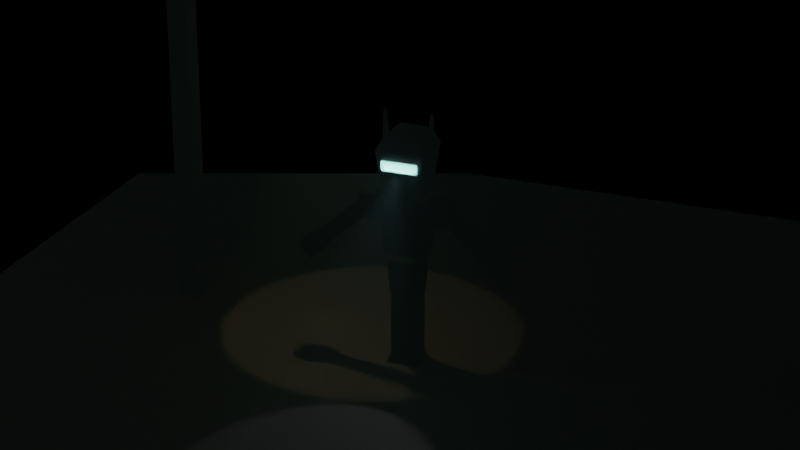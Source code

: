 # Source: lighting.blend  (saved by Blender 3.3.6; exported with 4.5.12 LTS)
import bpy
from mathutils import Matrix  # noqa: F401  (used for matrix-valued properties, if any)

bpy.ops.wm.read_factory_settings(use_empty=True)
scene = bpy.context.scene
scene.name = 'Scene'

# ---- collections
col_collection = bpy.data.collections.new('Collection'); scene.collection.children.link(col_collection)
col_background = bpy.data.collections.new('Background'); scene.collection.children.link(col_background)

# ---- materials (node trees are filled in below, after node groups)
mat_material = bpy.data.materials.new('Material')
mat_material.alpha_threshold = 0.0
mat_material.use_transparent_shadow = False
mat_material.roughness = 0.5
mat_material.line_color = (0.0, 0.0, 0.0, 1.0)
mat_material_005 = bpy.data.materials.new('Material.005')
mat_material_005.use_transparent_shadow = False
mat_material_006 = bpy.data.materials.new('Material.006')
mat_material_006.use_transparent_shadow = False
mat_material_004 = bpy.data.materials.new('Material.004')
mat_material_004.use_transparent_shadow = False
mat_material_007 = bpy.data.materials.new('Material.007')
mat_material_007.use_transparent_shadow = False
mat_material_008 = bpy.data.materials.new('Material.008')
mat_material_008.use_transparent_shadow = False
mat_material_010 = bpy.data.materials.new('Material.010')
mat_material_010.use_transparent_shadow = False
mat_material_009 = bpy.data.materials.new('Material.009')
mat_material_009.use_transparent_shadow = False

# ---- material node trees
mat_material.use_nodes = True; mat_material.node_tree.nodes.clear()
_N = mat_material.node_tree.nodes; _L = mat_material.node_tree.links
n0 = _N.new('ShaderNodeOutputMaterial'); n0.name = 'Material Output'; n0.location = (300, 300)
n1 = _N.new('ShaderNodeBsdfPrincipled'); n1.name = 'Principled BSDF'; n1.location = (10, 300)
n1.distribution = 'GGX'
n1.subsurface_method = 'RANDOM_WALK_SKIN'
n1.inputs[0].default_value = (0.03174, 0.03174, 0.03174, 1.0)
n1.inputs[1].default_value = 0.7
n1.inputs[3].default_value = 1.45
n1.inputs[27].default_value = (0.0, 0.0, 0.0, 1.0)
n1.inputs[28].default_value = 1.0
_L.new(n1.outputs[0], n0.inputs[0])
n0.is_active_output = True
mat_material_005.use_nodes = True; mat_material_005.node_tree.nodes.clear()
_N = mat_material_005.node_tree.nodes; _L = mat_material_005.node_tree.links
n0 = _N.new('ShaderNodeBsdfPrincipled'); n0.name = 'Principled BSDF'; n0.location = (10, 300)
n0.distribution = 'GGX'
n0.subsurface_method = 'RANDOM_WALK_SKIN'
n0.inputs[0].default_value = (0.6117, 0.8, 0.0, 1.0)
n0.inputs[3].default_value = 1.45
n0.inputs[27].default_value = (0.0, 0.0, 0.0, 1.0)
n0.inputs[28].default_value = 1.0
n1 = _N.new('ShaderNodeOutputMaterial'); n1.name = 'Material Output'; n1.location = (300, 300)
_L.new(n0.outputs[0], n1.inputs[0])
n1.is_active_output = True
mat_material_006.use_nodes = True; mat_material_006.node_tree.nodes.clear()
_N = mat_material_006.node_tree.nodes; _L = mat_material_006.node_tree.links
n0 = _N.new('ShaderNodeBsdfPrincipled'); n0.name = 'Principled BSDF'; n0.location = (10, 300)
n0.distribution = 'GGX'
n0.subsurface_method = 'RANDOM_WALK_SKIN'
n0.inputs[0].default_value = (0.1948, 0.8, 0.0, 1.0)
n0.inputs[3].default_value = 1.45
n0.inputs[27].default_value = (0.0, 0.0, 0.0, 1.0)
n0.inputs[28].default_value = 1.0
n1 = _N.new('ShaderNodeOutputMaterial'); n1.name = 'Material Output'; n1.location = (300, 300)
_L.new(n0.outputs[0], n1.inputs[0])
n1.is_active_output = True
mat_material_004.use_nodes = True; mat_material_004.node_tree.nodes.clear()
_N = mat_material_004.node_tree.nodes; _L = mat_material_004.node_tree.links
n0 = _N.new('ShaderNodeBsdfPrincipled'); n0.name = 'Principled BSDF'; n0.location = (10, 300)
n0.distribution = 'GGX'
n0.subsurface_method = 'RANDOM_WALK_SKIN'
n0.inputs[3].default_value = 1.45
n0.inputs[27].default_value = (0.4184, 1.0, 0.9011, 1.0)
n0.inputs[28].default_value = 20.0
n1 = _N.new('ShaderNodeOutputMaterial'); n1.name = 'Material Output'; n1.location = (300, 300)
_L.new(n0.outputs[0], n1.inputs[0])
n1.is_active_output = True
mat_material_007.use_nodes = True; mat_material_007.node_tree.nodes.clear()
_N = mat_material_007.node_tree.nodes; _L = mat_material_007.node_tree.links
n0 = _N.new('ShaderNodeBsdfPrincipled'); n0.name = 'Principled BSDF'; n0.location = (10, 300)
n0.distribution = 'GGX'
n0.subsurface_method = 'RANDOM_WALK_SKIN'
n0.inputs[0].default_value = (0.3006, 0.3006, 0.3006, 1.0)
n0.inputs[3].default_value = 1.45
n0.inputs[27].default_value = (0.0, 0.0, 0.0, 1.0)
n0.inputs[28].default_value = 1.0
n1 = _N.new('ShaderNodeOutputMaterial'); n1.name = 'Material Output'; n1.location = (300, 300)
_L.new(n0.outputs[0], n1.inputs[0])
n1.is_active_output = True
mat_material_008.use_nodes = True; mat_material_008.node_tree.nodes.clear()
_N = mat_material_008.node_tree.nodes; _L = mat_material_008.node_tree.links
n0 = _N.new('ShaderNodeBsdfPrincipled'); n0.name = 'Principled BSDF'; n0.location = (10, 300)
n0.distribution = 'GGX'
n0.subsurface_method = 'RANDOM_WALK_SKIN'
n0.inputs[3].default_value = 1.45
n0.inputs[27].default_value = (1.0, 0.9281, 0.0, 1.0)
n0.inputs[28].default_value = 20.0
n1 = _N.new('ShaderNodeOutputMaterial'); n1.name = 'Material Output'; n1.location = (300, 300)
_L.new(n0.outputs[0], n1.inputs[0])
n1.is_active_output = True
mat_material_010.use_nodes = True; mat_material_010.node_tree.nodes.clear()
_N = mat_material_010.node_tree.nodes; _L = mat_material_010.node_tree.links
n0 = _N.new('ShaderNodeBsdfPrincipled'); n0.name = 'Principled BSDF'; n0.location = (10, 300)
n0.distribution = 'GGX'
n0.subsurface_method = 'RANDOM_WALK_SKIN'
n0.inputs[0].default_value = (0.8, 0.5897, 0.5082, 1.0)
n0.inputs[3].default_value = 1.45
n0.inputs[27].default_value = (0.0, 0.0, 0.0, 1.0)
n0.inputs[28].default_value = 1.0
n1 = _N.new('ShaderNodeOutputMaterial'); n1.name = 'Material Output'; n1.location = (300, 300)
_L.new(n0.outputs[0], n1.inputs[0])
n1.is_active_output = True
mat_material_009.use_nodes = True; mat_material_009.node_tree.nodes.clear()
_N = mat_material_009.node_tree.nodes; _L = mat_material_009.node_tree.links
n0 = _N.new('ShaderNodeOutputMaterial'); n0.name = 'Material Output'; n0.location = (300, 300)
n1 = _N.new('ShaderNodeVolumePrincipled'); n1.name = 'Principled Volume'; n1.location = (-11, 304)
n1.inputs[0].default_value = (0.3184, 0.4813, 0.5, 1.0)
n1.inputs[2].default_value = 0.05
_L.new(n1.outputs[0], n0.inputs[1])
n0.is_active_output = True

# ---- world
world_world = bpy.data.worlds.new('World'); scene.world = world_world
world_world.use_nodes = True; world_world.node_tree.nodes.clear()
_N = world_world.node_tree.nodes; _L = world_world.node_tree.links
n0 = _N.new('ShaderNodeOutputWorld'); n0.name = 'World Output'; n0.location = (300, 300)
n1 = _N.new('ShaderNodeBackground'); n1.name = 'Background'; n1.location = (10, 300)
n1.inputs[0].default_value = (0.0, 0.0, 0.0, 1.0)
_L.new(n1.outputs[0], n0.inputs[0])
n0.is_active_output = True
world_world.color = (0.05088, 0.05088, 0.05088)
world_world.use_sun_shadow = False
world_world.sun_shadow_jitter_overblur = 0.0

# ---- cameras
cam_camera = bpy.data.cameras.new('Camera')
cam_camera.clip_end = 100.0
cam_camera.lens = 89.03
cam_camera.ortho_scale = 7.314

# ---- lights
light_spot = bpy.data.lights.new('Spot', 'SPOT')
light_spot.color = (0.9989, 1.0, 0.5368)
light_spot.transmission_factor = 0.0
light_spot.energy = 5000.0
light_spot.shadow_soft_size = 0.25
light_spot.shadow_maximum_resolution = 0.006
light_spot.use_absolute_resolution = True
light_spot.spot_size = 0.8412
light_sun = bpy.data.lights.new('Sun', 'SUN')
light_sun.color = (0.888, 1.0, 0.8005)
light_sun.transmission_factor = 0.0
light_sun.energy = 0.31
light_sun.shadow_soft_size = 0.125
light_spot_001 = bpy.data.lights.new('Spot.001', 'SPOT')
light_spot_001.color = (0.6932, 0.8365, 1.0)
light_spot_001.transmission_factor = 0.0
light_spot_001.energy = 2000.0
light_spot_001.shadow_soft_size = 0.25
light_spot_001.shadow_maximum_resolution = 0.006
light_spot_001.use_absolute_resolution = True

# ---- meshes
me_cube_001 = bpy.data.meshes.new('Cube.001')
me_cube_001.from_pydata([(1.0, 1.0, 1.0), (0.8687, 0.8687, -1.0), (1.0, -1.0, 1.0), (0.8687, -0.8687, -1.0), (-1.0, 1.0, 1.0), (-0.8687, 0.8687, -1.0), (-1.0, -1.0, 1.0), (-0.8687, -0.8687, -1.0), (-0.7169, 0.8867, -1.31), (-0.642, 0.7941, -2.627), (-0.7169, -0.8867, -1.31), (-0.642, -0.7941, -2.627), (0.7169, 0.8867, -1.31), (0.642, 0.7941, -2.627), (0.7169, -0.8867, -1.31), (0.642, -0.7941, -2.627), (1.0, 1.951, 3.586), (0.7594, 1.481, 1.586), (1.0, -1.951, 3.586), (0.7594, -1.481, 1.586), (-1.0, 1.951, 3.586), (-0.7594, 1.481, 1.586), (-1.0, -1.951, 3.586), (-0.7594, -1.481, 1.586), (1.0, -1.951, 3.586), (-1.0, -1.951, 3.586), (1.0, 1.951, 3.586), (-1.0, 1.951, 3.586), (0.8274, -1.614, 3.964), (-0.8274, -1.614, 3.964), (0.8274, 1.614, 3.964), (-0.8274, 1.614, 3.964), (0.7075, -1.38, 4.152), (-0.7075, -1.38, 4.152), (0.7075, 1.38, 4.152), (-0.7075, 1.38, 4.152), (0.5103, -0.9953, 4.312), (-0.5103, -0.9953, 4.312), (0.5103, 0.9953, 4.312), (-0.5103, 0.9953, 4.312), (0.3725, 0.7469, 1.76), (0.3725, 0.7469, 0.7909), (0.3725, -0.7469, 1.76), (0.3725, -0.7469, 0.7909), (-0.3725, 0.7469, 1.76), (-0.3725, 0.7469, 0.7909), (-0.3725, -0.7469, 1.76), (-0.3725, -0.7469, 0.7909), (-0.4376, -0.8536, -1.452), (-0.4376, -0.8536, -0.5764), (-0.4376, 0.8536, -1.452), (-0.4376, 0.8536, -0.5764), (0.4376, -0.8536, -1.452), (0.4376, -0.8536, -0.5764), (0.4376, 0.8536, -1.452), (0.4376, 0.8536, -0.5764), (0.8319, -0.5535, 0.3342), (0.8782, -0.7653, 1.452), (0.8319, 0.603, 0.3342), (0.8782, 0.8147, 1.452), (1.65, -0.5535, 0.3342), (1.996, -0.7653, 1.452), (1.65, 0.603, 0.3342), (1.996, 0.8147, 1.452), (-0.8319, -0.5535, 0.3342), (-0.8782, -0.7653, 1.452), (-0.8319, 0.603, 0.3342), (-0.8782, 0.8147, 1.452), (-1.65, -0.5535, 0.3342), (-1.996, -0.7653, 1.452), (-1.65, 0.603, 0.3342), (-1.996, 0.8147, 1.452), (3.667, -0.3723, -1.269), (1.427, -0.3723, 0.6935), (3.667, 0.4217, -1.269), (1.427, 0.4217, 0.6935), (4.113, -0.3723, -0.7594), (1.873, -0.3723, 1.203), (4.113, 0.4217, -0.7594), (1.873, 0.4217, 1.203), (-3.667, -0.3723, -1.269), (-1.427, -0.3723, 0.6935), (-3.667, 0.4217, -1.269), (-1.427, 0.4217, 0.6935), (-4.113, -0.3723, -0.7594), (-1.873, -0.3723, 1.203), (-4.113, 0.4217, -0.7594), (-1.873, 0.4217, 1.203), (-4.703, -0.8052, -1.168), (-4.063, -0.8052, -0.6071), (-4.703, 0.8546, -1.168), (-4.063, 0.8546, -0.6071), (-4.142, -0.8052, -1.808), (-3.502, -0.8052, -1.247), (-4.142, 0.8546, -1.808), (-3.502, 0.8546, -1.247), (4.703, -0.8052, -1.168), (4.063, -0.8052, -0.6071), (4.703, 0.8546, -1.168), (4.063, 0.8546, -0.6071), (4.142, -0.8052, -1.808), (3.502, -0.8052, -1.247), (4.142, 0.8546, -1.808), (3.502, 0.8546, -1.247), (0.1035, -0.6543, -5.532), (0.1035, -0.6543, -2.335), (0.1035, 0.7038, -5.532), (0.1035, 0.7038, -2.335), (0.587, -0.6543, -5.532), (0.587, -0.6543, -2.335), (0.587, 0.7038, -5.532), (0.587, 0.7038, -2.335), (-0.1035, -0.6543, -5.532), (-0.1035, -0.6543, -2.335), (-0.1035, 0.7038, -5.532), (-0.1035, 0.7038, -2.335), (-0.587, -0.6543, -5.532), (-0.587, -0.6543, -2.335), (-0.587, 0.7038, -5.532), (-0.587, 0.7038, -2.335), (0.08447, -1.406, -5.739), (0.08447, -1.406, -5.571), (0.08447, 0.7927, -5.739), (0.08447, 0.7927, -5.418), (0.6268, -1.406, -5.739), (0.6268, -1.406, -5.571), (0.6268, 0.7927, -5.739), (0.6268, 0.7927, -5.418), (-0.08447, -1.406, -5.739), (-0.08447, -1.406, -5.571), (-0.08447, 0.7927, -5.739), (-0.08447, 0.7927, -5.418), (-0.6268, -1.406, -5.739), (-0.6268, -1.406, -5.571), (-0.6268, 0.7927, -5.739), (-0.6268, 0.7927, -5.418), (0.735, -1.472, 3.23), (0.735, -1.386, 2.855), (0.5728, -2.142, 3.148), (0.5728, -2.075, 2.855), (-0.735, -1.472, 3.23), (-0.735, -1.386, 2.855), (-0.5728, -2.142, 3.148), (-0.5728, -2.075, 2.855), (-0.735, -2.066, 2.814), (-0.735, -2.152, 3.189), (0.735, -2.152, 3.189), (0.735, -2.066, 2.814), (-0.5728, -1.869, 2.868), (-0.5728, -1.935, 3.16), (0.5728, -1.935, 3.16), (0.5728, -1.869, 2.868), (0.7282, -0.4656, 3.02), (0.9152, -0.1255, 4.686), (0.7282, 0.2814, 3.02), (0.9152, 0.1934, 4.686), (0.9942, -0.4656, 3.02), (1.029, -0.1255, 4.686), (0.9942, 0.2814, 3.02), (1.029, 0.1934, 4.686), (1.029, -0.1255, 4.872), (1.029, 0.1934, 4.872), (0.9152, -0.1255, 4.872), (0.9152, 0.1934, 4.872), (1.009, -0.0692, 5.021), (1.009, 0.1371, 5.021), (0.9352, -0.0692, 5.021), (0.9352, 0.1371, 5.021), (-0.7282, -0.4656, 3.02), (-0.9152, -0.1255, 4.686), (-0.7282, 0.2814, 3.02), (-0.9152, 0.1934, 4.686), (-0.9942, -0.4656, 3.02), (-1.029, -0.1255, 4.686), (-0.9942, 0.2814, 3.02), (-1.029, 0.1934, 4.686), (-1.029, -0.1255, 4.872), (-1.029, 0.1934, 4.872), (-0.9152, -0.1255, 4.872), (-0.9152, 0.1934, 4.872), (-1.009, -0.0692, 5.021), (-1.009, 0.1371, 5.021), (-0.9352, -0.0692, 5.021), (-0.9352, 0.1371, 5.021)], [], [(0, 4, 6, 2), (3, 2, 6, 7), (7, 6, 4, 5), (5, 1, 3, 7), (1, 0, 2, 3), (5, 4, 0, 1), (8, 12, 14, 10), (11, 10, 14, 15), (15, 14, 12, 13), (13, 9, 11, 15), (9, 8, 10, 11), (13, 12, 8, 9), (20, 22, 25, 27), (19, 18, 22, 23), (23, 22, 20, 21), (21, 17, 19, 23), (17, 16, 18, 19), (21, 20, 16, 17), (26, 27, 31, 30), (18, 16, 26, 24), (16, 20, 27, 26), (22, 18, 24, 25), (31, 29, 33, 35), (24, 26, 30, 28), (27, 25, 29, 31), (25, 24, 28, 29), (35, 33, 37, 39), (29, 28, 32, 33), (30, 31, 35, 34), (28, 30, 34, 32), (38, 39, 37, 36), (33, 32, 36, 37), (34, 35, 39, 38), (32, 34, 38, 36), (40, 44, 46, 42), (43, 42, 46, 47), (47, 46, 44, 45), (45, 41, 43, 47), (41, 40, 42, 43), (45, 44, 40, 41), (48, 52, 54, 50), (51, 50, 54, 55), (55, 54, 52, 53), (53, 49, 51, 55), (49, 48, 50, 51), (53, 52, 48, 49), (56, 60, 62, 58), (59, 58, 62, 63), (63, 62, 60, 61), (61, 57, 59, 63), (57, 56, 58, 59), (61, 60, 56, 57), (64, 66, 70, 68), (67, 71, 70, 66), (71, 69, 68, 70), (69, 71, 67, 65), (65, 67, 66, 64), (69, 65, 64, 68), (72, 76, 78, 74), (75, 74, 78, 79), (79, 78, 76, 77), (77, 73, 75, 79), (73, 72, 74, 75), (77, 76, 72, 73), (80, 82, 86, 84), (83, 87, 86, 82), (87, 85, 84, 86), (85, 87, 83, 81), (81, 83, 82, 80), (85, 81, 80, 84), (88, 92, 94, 90), (91, 90, 94, 95), (95, 94, 92, 93), (93, 89, 91, 95), (89, 88, 90, 91), (93, 92, 88, 89), (96, 98, 102, 100), (99, 103, 102, 98), (103, 101, 100, 102), (101, 103, 99, 97), (97, 99, 98, 96), (101, 97, 96, 100), (104, 108, 110, 106), (107, 106, 110, 111), (111, 110, 108, 109), (109, 105, 107, 111), (105, 104, 106, 107), (109, 108, 104, 105), (112, 114, 118, 116), (115, 119, 118, 114), (119, 117, 116, 118), (117, 119, 115, 113), (113, 115, 114, 112), (117, 113, 112, 116), (120, 124, 126, 122), (123, 122, 126, 127), (127, 126, 124, 125), (125, 121, 123, 127), (121, 120, 122, 123), (125, 124, 120, 121), (128, 130, 134, 132), (131, 135, 134, 130), (135, 133, 132, 134), (133, 135, 131, 129), (129, 131, 130, 128), (133, 129, 128, 132), (136, 140, 145, 146), (138, 142, 149, 150), (144, 145, 140, 141), (141, 137, 147, 144), (137, 136, 146, 147), (141, 140, 136, 137), (143, 142, 145, 144), (138, 139, 147, 146), (142, 138, 146, 145), (139, 143, 144, 147), (151, 150, 149, 148), (142, 143, 148, 149), (143, 139, 151, 148), (139, 138, 150, 151), (152, 156, 158, 154), (155, 154, 158, 159), (159, 158, 156, 157), (157, 153, 162, 160), (153, 152, 154, 155), (157, 156, 152, 153), (163, 161, 165, 167), (155, 159, 161, 163), (159, 157, 160, 161), (153, 155, 163, 162), (164, 166, 167, 165), (161, 160, 164, 165), (162, 163, 167, 166), (160, 162, 166, 164), (168, 170, 174, 172), (171, 175, 174, 170), (175, 173, 172, 174), (173, 176, 178, 169), (169, 171, 170, 168), (173, 169, 168, 172), (179, 183, 181, 177), (171, 179, 177, 175), (175, 177, 176, 173), (169, 178, 179, 171), (180, 181, 183, 182), (177, 181, 180, 176), (178, 182, 183, 179), (176, 180, 182, 178)])
me_cube_001.polygons.foreach_set('material_index', [0, 0, 0, 0, 0, 0, 0, 0, 0, 0, 0, 0, 0, 0, 0, 0, 0, 0, 0, 0, 0, 0, 0, 0, 0, 0, 0, 0, 0, 0, 0, 0, 0, 0, 0, 0, 0, 0, 0, 0, 1, 1, 1, 1, 1, 2, 0, 0, 0, 0, 0, 0, 0, 0, 0, 0, 0, 0, 0, 0, 0, 0, 0, 0, 0, 0, 0, 0, 0, 0, 0, 0, 0, 0, 0, 0, 0, 0, 0, 0, 0, 0, 0, 0, 0, 0, 0, 0, 0, 0, 0, 0, 0, 0, 0, 0, 0, 0, 0, 0, 0, 0, 0, 0, 0, 0, 3, 3, 3, 3, 3, 3, 3, 3, 3, 3, 3, 3, 3, 3, 0, 0, 0, 0, 0, 0, 0, 0, 0, 0, 0, 0, 0, 0, 0, 0, 0, 0, 0, 0, 0, 0, 0, 0, 0, 0, 0, 0])
_uv = me_cube_001.uv_layers.new(name='UVMap')
_uv.uv.foreach_set('vector', [0.625, 0.5, 0.875, 0.5, 0.875, 0.75, 0.625, 0.75, 0.375, 0.75, 0.625, 0.75, 0.625, 1.0, 0.375, 1.0, 0.375, 0.0, 0.625, 0.0, 0.625, 0.25, 0.375, 0.25, 0.125, 0.5, 0.375, 0.5, 0.375, 0.75, 0.125, 0.75, 0.375, 0.5, 0.625, 0.5, 0.625, 0.75, 0.375, 0.75, 0.375, 0.25, 0.625, 0.25, 0.625, 0.5, 0.375, 0.5, 0.625, 0.5, 0.875, 0.5, 0.875, 0.75, 0.625, 0.75, 0.375, 0.75, 0.625, 0.75, 0.625, 1.0, 0.375, 1.0, 0.375, 0.0, 0.625, 0.0, 0.625, 0.25, 0.375, 0.25, 0.125, 0.5, 0.375, 0.5, 0.375, 0.75, 0.125, 0.75, 0.375, 0.5, 0.625, 0.5, 0.625, 0.75, 0.375, 0.75, 0.375, 0.25, 0.625, 0.25, 0.625, 0.5, 0.375, 0.5, 0.625, 0.25, 0.625, 0.0, 0.625, 0.0, 0.625, 0.25, 0.375, 0.75, 0.625, 0.75, 0.625, 1.0, 0.375, 1.0, 0.375, 0.0, 0.625, 0.0, 0.625, 0.25, 0.375, 0.25, 0.125, 0.5, 0.375, 0.5, 0.375, 0.75, 0.125, 0.75, 0.375, 0.5, 0.625, 0.5, 0.625, 0.75, 0.375, 0.75, 0.375, 0.25, 0.625, 0.25, 0.625, 0.5, 0.375, 0.5, 0.625, 0.5, 0.625, 0.25, 0.625, 0.25, 0.625, 0.5, 0.625, 0.75, 0.625, 0.5, 0.625, 0.5, 0.625, 0.75, 0.625, 0.5, 0.625, 0.25, 0.625, 0.25, 0.625, 0.5, 0.625, 1.0, 0.625, 0.75, 0.625, 0.75, 0.625, 1.0, 0.625, 0.25, 0.625, 0.0, 0.625, 0.0, 0.625, 0.25, 0.625, 0.75, 0.625, 0.5, 0.625, 0.5, 0.625, 0.75, 0.625, 0.25, 0.625, 0.0, 0.625, 0.0, 0.625, 0.25, 0.625, 1.0, 0.625, 0.75, 0.625, 0.75, 0.625, 1.0, 0.625, 0.25, 0.625, 0.0, 0.625, 0.0, 0.625, 0.25, 0.625, 1.0, 0.625, 0.75, 0.625, 0.75, 0.625, 1.0, 0.625, 0.5, 0.625, 0.25, 0.625, 0.25, 0.625, 0.5, 0.625, 0.75, 0.625, 0.5, 0.625, 0.5, 0.625, 0.75, 0.625, 0.5, 0.875, 0.5, 0.875, 0.75, 0.625, 0.75, 0.625, 1.0, 0.625, 0.75, 0.625, 0.75, 0.625, 1.0, 0.625, 0.5, 0.625, 0.25, 0.625, 0.25, 0.625, 0.5, 0.625, 0.75, 0.625, 0.5, 0.625, 0.5, 0.625, 0.75, 0.625, 0.5, 0.875, 0.5, 0.875, 0.75, 0.625, 0.75, 0.375, 0.75, 0.625, 0.75, 0.625, 1.0, 0.375, 1.0, 0.375, 0.0, 0.625, 0.0, 0.625, 0.25, 0.375, 0.25, 0.125, 0.5, 0.375, 0.5, 0.375, 0.75, 0.125, 0.75, 0.375, 0.5, 0.625, 0.5, 0.625, 0.75, 0.375, 0.75, 0.375, 0.25, 0.625, 0.25, 0.625, 0.5, 0.375, 0.5, 0.625, 0.5, 0.875, 0.5, 0.875, 0.75, 0.625, 0.75, 0.375, 0.75, 0.625, 0.75, 0.625, 1.0, 0.375, 1.0, 0.375, 0.0, 0.625, 0.0, 0.625, 0.25, 0.375, 0.25, 0.125, 0.5, 0.375, 0.5, 0.375, 0.75, 0.125, 0.75, 0.375, 0.5, 0.625, 0.5, 0.625, 0.75, 0.375, 0.75, 0.375, 0.25, 0.625, 0.25, 0.625, 0.5, 0.375, 0.5, 0.625, 0.5, 0.875, 0.5, 0.875, 0.75, 0.625, 0.75, 0.375, 0.75, 0.625, 0.75, 0.625, 1.0, 0.375, 1.0, 0.375, 0.0, 0.625, 0.0, 0.625, 0.25, 0.375, 0.25, 0.125, 0.5, 0.375, 0.5, 0.375, 0.75, 0.125, 0.75, 0.375, 0.5, 0.625, 0.5, 0.625, 0.75, 0.375, 0.75, 0.375, 0.25, 0.625, 0.25, 0.625, 0.5, 0.375, 0.5, 0.625, 0.5, 0.625, 0.75, 0.875, 0.75, 0.875, 0.5, 0.375, 0.75, 0.375, 1.0, 0.625, 1.0, 0.625, 0.75, 0.375, 0.0, 0.375, 0.25, 0.625, 0.25, 0.625, 0.0, 0.125, 0.5, 0.125, 0.75, 0.375, 0.75, 0.375, 0.5, 0.375, 0.5, 0.375, 0.75, 0.625, 0.75, 0.625, 0.5, 0.375, 0.25, 0.375, 0.5, 0.625, 0.5, 0.625, 0.25, 0.625, 0.5, 0.875, 0.5, 0.875, 0.75, 0.625, 0.75, 0.375, 0.75, 0.625, 0.75, 0.625, 1.0, 0.375, 1.0, 0.375, 0.0, 0.625, 0.0, 0.625, 0.25, 0.375, 0.25, 0.125, 0.5, 0.375, 0.5, 0.375, 0.75, 0.125, 0.75, 0.375, 0.5, 0.625, 0.5, 0.625, 0.75, 0.375, 0.75, 0.375, 0.25, 0.625, 0.25, 0.625, 0.5, 0.375, 0.5, 0.625, 0.5, 0.625, 0.75, 0.875, 0.75, 0.875, 0.5, 0.375, 0.75, 0.375, 1.0, 0.625, 1.0, 0.625, 0.75, 0.375, 0.0, 0.375, 0.25, 0.625, 0.25, 0.625, 0.0, 0.125, 0.5, 0.125, 0.75, 0.375, 0.75, 0.375, 0.5, 0.375, 0.5, 0.375, 0.75, 0.625, 0.75, 0.625, 0.5, 0.375, 0.25, 0.375, 0.5, 0.625, 0.5, 0.625, 0.25, 0.625, 0.5, 0.875, 0.5, 0.875, 0.75, 0.625, 0.75, 0.375, 0.75, 0.625, 0.75, 0.625, 1.0, 0.375, 1.0, 0.375, 0.0, 0.625, 0.0, 0.625, 0.25, 0.375, 0.25, 0.125, 0.5, 0.375, 0.5, 0.375, 0.75, 0.125, 0.75, 0.375, 0.5, 0.625, 0.5, 0.625, 0.75, 0.375, 0.75, 0.375, 0.25, 0.625, 0.25, 0.625, 0.5, 0.375, 0.5, 0.625, 0.5, 0.625, 0.75, 0.875, 0.75, 0.875, 0.5, 0.375, 0.75, 0.375, 1.0, 0.625, 1.0, 0.625, 0.75, 0.375, 0.0, 0.375, 0.25, 0.625, 0.25, 0.625, 0.0, 0.125, 0.5, 0.125, 0.75, 0.375, 0.75, 0.375, 0.5, 0.375, 0.5, 0.375, 0.75, 0.625, 0.75, 0.625, 0.5, 0.375, 0.25, 0.375, 0.5, 0.625, 0.5, 0.625, 0.25, 0.625, 0.5, 0.875, 0.5, 0.875, 0.75, 0.625, 0.75, 0.375, 0.75, 0.625, 0.75, 0.625, 1.0, 0.375, 1.0, 0.375, 0.0, 0.625, 0.0, 0.625, 0.25, 0.375, 0.25, 0.125, 0.5, 0.375, 0.5, 0.375, 0.75, 0.125, 0.75, 0.375, 0.5, 0.625, 0.5, 0.625, 0.75, 0.375, 0.75, 0.375, 0.25, 0.625, 0.25, 0.625, 0.5, 0.375, 0.5, 0.625, 0.5, 0.625, 0.75, 0.875, 0.75, 0.875, 0.5, 0.375, 0.75, 0.375, 1.0, 0.625, 1.0, 0.625, 0.75, 0.375, 0.0, 0.375, 0.25, 0.625, 0.25, 0.625, 0.0, 0.125, 0.5, 0.125, 0.75, 0.375, 0.75, 0.375, 0.5, 0.375, 0.5, 0.375, 0.75, 0.625, 0.75, 0.625, 0.5, 0.375, 0.25, 0.375, 0.5, 0.625, 0.5, 0.625, 0.25, 0.625, 0.5, 0.875, 0.5, 0.875, 0.75, 0.625, 0.75, 0.375, 0.75, 0.625, 0.75, 0.625, 1.0, 0.375, 1.0, 0.375, 0.0, 0.625, 0.0, 0.625, 0.25, 0.375, 0.25, 0.125, 0.5, 0.375, 0.5, 0.375, 0.75, 0.125, 0.75, 0.375, 0.5, 0.625, 0.5, 0.625, 0.75, 0.375, 0.75, 0.375, 0.25, 0.625, 0.25, 0.625, 0.5, 0.375, 0.5, 0.625, 0.5, 0.625, 0.75, 0.875, 0.75, 0.875, 0.5, 0.375, 0.75, 0.375, 1.0, 0.625, 1.0, 0.625, 0.75, 0.375, 0.0, 0.375, 0.25, 0.625, 0.25, 0.625, 0.0, 0.125, 0.5, 0.125, 0.75, 0.375, 0.75, 0.375, 0.5, 0.375, 0.5, 0.375, 0.75, 0.625, 0.75, 0.625, 0.5, 0.375, 0.25, 0.375, 0.5, 0.625, 0.5, 0.625, 0.25, 0.625, 0.5, 0.875, 0.5, 0.875, 0.75, 0.625, 0.75, 0.5974, 0.7776, 0.5974, 0.9724, 0.5974, 0.9724, 0.5974, 0.7776, 0.375, 0.0, 0.625, 0.0, 0.625, 0.25, 0.375, 0.25, 0.125, 0.5, 0.375, 0.5, 0.375, 0.75, 0.125, 0.75, 0.375, 0.5, 0.625, 0.5, 0.625, 0.75, 0.375, 0.75, 0.375, 0.25, 0.625, 0.25, 0.625, 0.5, 0.375, 0.5, 0.4026, 0.9724, 0.5974, 0.9724, 0.625, 1.0, 0.375, 1.0, 0.5974, 0.7776, 0.4026, 0.7776, 0.375, 0.75, 0.625, 0.75, 0.5974, 0.9724, 0.5974, 0.7776, 0.625, 0.75, 0.625, 1.0, 0.4026, 0.7776, 0.4026, 0.9724, 0.375, 1.0, 0.375, 0.75, 0.4026, 0.7776, 0.5974, 0.7776, 0.5974, 0.9724, 0.4026, 0.9724, 0.5974, 0.9724, 0.4026, 0.9724, 0.4026, 0.9724, 0.5974, 0.9724, 0.4026, 0.9724, 0.4026, 0.7776, 0.4026, 0.7776, 0.4026, 0.9724, 0.4026, 0.7776, 0.5974, 0.7776, 0.5974, 0.7776, 0.4026, 0.7776, 0.625, 0.5, 0.875, 0.5, 0.875, 0.75, 0.625, 0.75, 0.375, 0.75, 0.625, 0.75, 0.625, 1.0, 0.375, 1.0, 0.375, 0.0, 0.625, 0.0, 0.625, 0.25, 0.375, 0.25, 0.375, 0.25, 0.375, 0.5, 0.375, 0.5, 0.375, 0.25, 0.375, 0.5, 0.625, 0.5, 0.625, 0.75, 0.375, 0.75, 0.375, 0.25, 0.625, 0.25, 0.625, 0.5, 0.375, 0.5, 0.375, 0.75, 0.375, 1.0, 0.375, 1.0, 0.375, 0.75, 0.375, 0.75, 0.375, 1.0, 0.375, 1.0, 0.375, 0.75, 0.375, 0.0, 0.375, 0.25, 0.375, 0.25, 0.375, 0.0, 0.375, 0.5, 0.375, 0.75, 0.375, 0.75, 0.375, 0.5, 0.125, 0.5, 0.375, 0.5, 0.375, 0.75, 0.125, 0.75, 0.375, 0.0, 0.375, 0.25, 0.375, 0.25, 0.375, 0.0, 0.375, 0.5, 0.375, 0.75, 0.375, 0.75, 0.375, 0.5, 0.375, 0.25, 0.375, 0.5, 0.375, 0.5, 0.375, 0.25, 0.625, 0.5, 0.625, 0.75, 0.875, 0.75, 0.875, 0.5, 0.375, 0.75, 0.375, 1.0, 0.625, 1.0, 0.625, 0.75, 0.375, 0.0, 0.375, 0.25, 0.625, 0.25, 0.625, 0.0, 0.375, 0.25, 0.375, 0.25, 0.375, 0.5, 0.375, 0.5, 0.375, 0.5, 0.375, 0.75, 0.625, 0.75, 0.625, 0.5, 0.375, 0.25, 0.375, 0.5, 0.625, 0.5, 0.625, 0.25, 0.375, 0.75, 0.375, 0.75, 0.375, 1.0, 0.375, 1.0, 0.375, 0.75, 0.375, 0.75, 0.375, 1.0, 0.375, 1.0, 0.375, 0.0, 0.375, 0.0, 0.375, 0.25, 0.375, 0.25, 0.375, 0.5, 0.375, 0.5, 0.375, 0.75, 0.375, 0.75, 0.125, 0.5, 0.125, 0.75, 0.375, 0.75, 0.375, 0.5, 0.375, 0.0, 0.375, 0.0, 0.375, 0.25, 0.375, 0.25, 0.375, 0.5, 0.375, 0.5, 0.375, 0.75, 0.375, 0.75, 0.375, 0.25, 0.375, 0.25, 0.375, 0.5, 0.375, 0.5])
me_cube_001.materials.append(mat_material)
me_cube_001.materials.append(mat_material_005)
me_cube_001.materials.append(mat_material_006)
me_cube_001.materials.append(mat_material_004)
me_cube_001.use_mirror_vertex_groups = False
me_cube_001.update()
me_cube_012 = bpy.data.meshes.new('Cube.012')
me_cube_012.from_pydata([(-1.0, -1.0, -1.0), (-1.0, -1.0, 1.0), (-1.0, 1.0, -1.0), (-1.0, 1.0, 1.0), (1.0, -1.0, -1.0), (1.0, -1.0, 1.0), (1.0, 1.0, -1.0), (1.0, 1.0, 1.0), (-1.0, -1.0, 33.45), (-1.0, 1.0, 33.45), (1.0, 1.0, 33.45), (1.0, -1.0, 33.45), (-1.0, -1.0, 35.39), (-1.0, 1.0, 35.39), (1.0, 1.0, 35.39), (1.0, -1.0, 35.39), (11.38, 1.0, 33.45), (11.38, -1.0, 33.45), (11.38, 1.0, 35.39), (11.38, -1.0, 35.39), (14.5, 1.0, 33.45), (14.5, -1.0, 33.45), (14.5, 1.0, 35.39), (14.5, -1.0, 35.39), (11.63, 0.7466, 33.0), (11.63, -0.7466, 33.0), (14.25, 0.7466, 33.0), (14.25, -0.7466, 33.0), (11.38, 1.0, 33.0), (11.38, -1.0, 33.0), (14.5, 1.0, 33.0), (14.5, -1.0, 33.0), (11.63, 0.7466, 33.22), (11.63, -0.7466, 33.22), (14.25, 0.7466, 33.22), (14.25, -0.7466, 33.22)], [], [(0, 1, 3, 2), (2, 3, 7, 6), (6, 7, 5, 4), (4, 5, 1, 0), (2, 6, 4, 0), (7, 3, 9, 10), (11, 10, 16, 17), (5, 7, 10, 11), (3, 1, 8, 9), (1, 5, 11, 8), (14, 13, 12, 15), (9, 8, 12, 13), (8, 11, 15, 12), (10, 9, 13, 14), (19, 17, 21, 23), (15, 11, 17, 19), (10, 14, 18, 16), (14, 15, 19, 18), (21, 20, 22, 23), (18, 19, 23, 22), (16, 18, 22, 20), (21, 17, 29, 31), (27, 25, 33, 35), (20, 21, 31, 30), (16, 20, 30, 28), (17, 16, 28, 29), (24, 25, 29, 28), (27, 26, 30, 31), (25, 27, 31, 29), (26, 24, 28, 30), (33, 32, 34, 35), (25, 24, 32, 33), (24, 26, 34, 32), (26, 27, 35, 34)])
me_cube_012.polygons.foreach_set('material_index', [0, 0, 0, 0, 0, 0, 0, 0, 0, 0, 0, 0, 0, 0, 0, 0, 0, 0, 0, 0, 0, 0, 0, 0, 0, 0, 0, 0, 0, 0, 1, 0, 0, 0])
_uv = me_cube_012.uv_layers.new(name='UVMap')
_uv.uv.foreach_set('vector', [0.375, 0.0, 0.625, 0.0, 0.625, 0.25, 0.375, 0.25, 0.375, 0.25, 0.625, 0.25, 0.625, 0.5, 0.375, 0.5, 0.375, 0.5, 0.625, 0.5, 0.625, 0.75, 0.375, 0.75, 0.375, 0.75, 0.625, 0.75, 0.625, 1.0, 0.375, 1.0, 0.125, 0.5, 0.375, 0.5, 0.375, 0.75, 0.125, 0.75, 0.625, 0.5, 0.625, 0.25, 0.625, 0.25, 0.625, 0.5, 0.625, 0.75, 0.625, 0.5, 0.625, 0.5, 0.625, 0.75, 0.625, 0.75, 0.625, 0.5, 0.625, 0.5, 0.625, 0.75, 0.625, 0.25, 0.625, 0.0, 0.625, 0.0, 0.625, 0.25, 0.625, 1.0, 0.625, 0.75, 0.625, 0.75, 0.625, 1.0, 0.625, 0.5, 0.875, 0.5, 0.875, 0.75, 0.625, 0.75, 0.625, 0.25, 0.625, 0.0, 0.625, 0.0, 0.625, 0.25, 0.625, 1.0, 0.625, 0.75, 0.625, 0.75, 0.625, 1.0, 0.625, 0.5, 0.625, 0.25, 0.625, 0.25, 0.625, 0.5, 0.625, 0.75, 0.625, 0.75, 0.625, 0.75, 0.625, 0.75, 0.625, 0.75, 0.625, 0.75, 0.625, 0.75, 0.625, 0.75, 0.625, 0.5, 0.625, 0.5, 0.625, 0.5, 0.625, 0.5, 0.625, 0.5, 0.625, 0.75, 0.625, 0.75, 0.625, 0.5, 0.625, 0.75, 0.625, 0.5, 0.625, 0.5, 0.625, 0.75, 0.625, 0.5, 0.625, 0.75, 0.625, 0.75, 0.625, 0.5, 0.625, 0.5, 0.625, 0.5, 0.625, 0.5, 0.625, 0.5, 0.625, 0.75, 0.625, 0.75, 0.625, 0.75, 0.625, 0.75, 0.625, 0.7183, 0.625, 0.7183, 0.625, 0.7183, 0.625, 0.7183, 0.625, 0.5, 0.625, 0.75, 0.625, 0.75, 0.625, 0.5, 0.625, 0.5, 0.625, 0.5, 0.625, 0.5, 0.625, 0.5, 0.625, 0.75, 0.625, 0.5, 0.625, 0.5, 0.625, 0.75, 0.625, 0.5317, 0.625, 0.7183, 0.625, 0.75, 0.625, 0.5, 0.625, 0.7183, 0.625, 0.5317, 0.625, 0.5, 0.625, 0.75, 0.625, 0.7183, 0.625, 0.7183, 0.625, 0.75, 0.625, 0.75, 0.625, 0.5317, 0.625, 0.5317, 0.625, 0.5, 0.625, 0.5, 0.625, 0.7183, 0.625, 0.5317, 0.625, 0.5317, 0.625, 0.7183, 0.625, 0.7183, 0.625, 0.5317, 0.625, 0.5317, 0.625, 0.7183, 0.625, 0.5317, 0.625, 0.5317, 0.625, 0.5317, 0.625, 0.5317, 0.625, 0.5317, 0.625, 0.7183, 0.625, 0.7183, 0.625, 0.5317])
me_cube_012.materials.append(mat_material_007)
me_cube_012.materials.append(mat_material_008)
me_cube_012.update()
me_plane = bpy.data.meshes.new('Plane')
me_plane.from_pydata([(-1.0, -1.0, 0.0), (1.0, -1.0, 0.0), (-1.0, 1.0, 0.0), (1.0, 1.0, 0.0)], [], [(0, 1, 3, 2)])
_uv = me_plane.uv_layers.new(name='UVMap')
_uv.uv.foreach_set('vector', [0.0, 0.0, 1.0, 0.0, 1.0, 1.0, 0.0, 1.0])
me_plane.materials.append(mat_material_010)
me_plane.update()
me_cube_013 = bpy.data.meshes.new('Cube.013')
me_cube_013.from_pydata([(-1.0, -1.0, -1.0), (-1.0, -1.0, 1.0), (-1.0, 1.0, -1.0), (-1.0, 1.0, 1.0), (1.0, -1.0, -1.0), (1.0, -1.0, 1.0), (1.0, 1.0, -1.0), (1.0, 1.0, 1.0)], [], [(0, 1, 3, 2), (2, 3, 7, 6), (6, 7, 5, 4), (4, 5, 1, 0), (2, 6, 4, 0), (7, 3, 1, 5)])
_uv = me_cube_013.uv_layers.new(name='UVMap')
_uv.uv.foreach_set('vector', [0.375, 0.0, 0.625, 0.0, 0.625, 0.25, 0.375, 0.25, 0.375, 0.25, 0.625, 0.25, 0.625, 0.5, 0.375, 0.5, 0.375, 0.5, 0.625, 0.5, 0.625, 0.75, 0.375, 0.75, 0.375, 0.75, 0.625, 0.75, 0.625, 1.0, 0.375, 1.0, 0.125, 0.5, 0.375, 0.5, 0.375, 0.75, 0.125, 0.75, 0.625, 0.5, 0.875, 0.5, 0.875, 0.75, 0.625, 0.75])
me_cube_013.materials.append(mat_material_009)
me_cube_013.update()

# ---- objects
ob_camera = bpy.data.objects.new('Camera', cam_camera)
ob_cube_001 = bpy.data.objects.new('Cube.001', me_cube_001)
ob_light1 = bpy.data.objects.new('Light1', me_cube_012)
ob_plane = bpy.data.objects.new('Plane', me_plane)
ob_spot = bpy.data.objects.new('Spot', light_spot)
ob_sun = bpy.data.objects.new('Sun', light_sun)
ob_volume = bpy.data.objects.new('Volume', me_cube_013)
ob_spot_001 = bpy.data.objects.new('Spot.001', light_spot_001)

# ---- transforms, parenting, visibility, modifiers, constraints
ob_camera.location = (26.29, -67.66, 34.98)
ob_camera.rotation_euler = (1.163, 5.988e-08, 0.375)
ob_camera.lock_rotations_4d = False
ob_camera.empty_display_type = 'ARROWS'
ob_camera.color = (0.0, 0.0, 0.0, 0.0)
ob_camera.display_type = 'WIRE'
ob_camera.lineart.crease_threshold = 0.0
ob_cube_001.location = (0.0, 0.0, 3.429)
ob_cube_001.scale = (1.0, 0.5126, 1.0)
ob_cube_001.lock_rotations_4d = False
ob_cube_001.empty_display_type = 'ARROWS'
ob_cube_001.lineart.crease_threshold = 0.0
ob_light1.location = (-10.95, 2.252, -2.287)
ob_light1.scale = (0.4449, 0.4449, 0.4449)
ob_plane.location = (0.0, 0.0, -2.285)
ob_plane.scale = (20.0, 20.0, 20.0)
ob_spot.location = (-5.165, 2.335, 12.49)
ob_spot.rotation_euler = (-0.02475, -0.1594, -0.02237)
ob_sun.location = (-5.165, 2.335, 12.49)
ob_sun.rotation_euler = (-0.1487, -0.9882, 0.3493)
ob_volume.location = (0.0, 0.0, 0.0)
ob_volume.scale = (42.16, 42.16, 42.16)
ob_volume.display_type = 'WIRE'
ob_spot_001.location = (0.03591, -0.9725, 6.417)
ob_spot_001.rotation_euler = (-0.7588, -0.0, 0.0)

# ---- collection membership
col_collection.objects.link(ob_camera)
col_collection.objects.link(ob_cube_001)
col_background.objects.link(ob_light1)
col_background.objects.link(ob_plane)
col_background.objects.link(ob_spot)
col_background.objects.link(ob_sun)
col_background.objects.link(ob_volume)
col_background.objects.link(ob_spot_001)

# ---- scene / render settings (as saved in the file)
scene.camera = ob_camera
scene.frame_start = 1; scene.frame_end = 300; scene.frame_set(222)
scene.render.engine = 'BLENDER_EEVEE_NEXT'
scene.render.image_settings.file_format = 'FFMPEG'
scene.render.image_settings.color_mode = 'RGB'
scene.render.resolution_x = 3840
scene.render.resolution_y = 2160
scene.render.fps = 30
scene.cycles.sampling_pattern = 'TABULATED_SOBOL'
scene.cycles.use_light_tree = False
scene.eevee.use_gtao = True
scene.eevee.use_raytracing = True
scene.view_settings.view_transform = 'Filmic'
bpy.context.view_layer.update()
